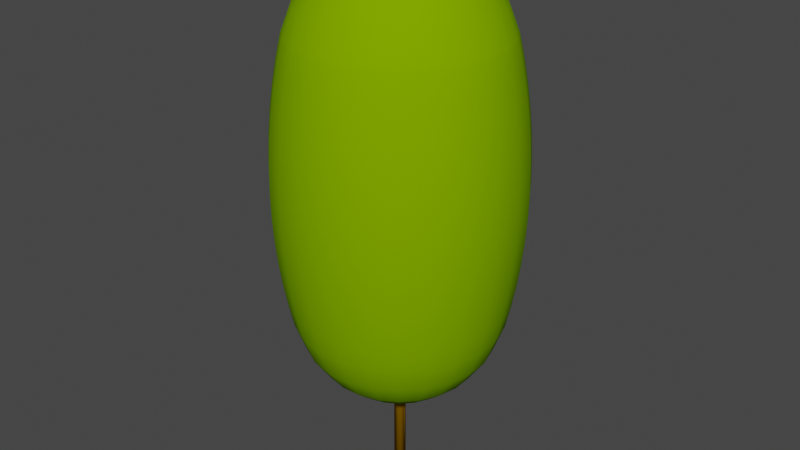 # Source: LPo21m.blend  (saved by Blender 4.0.36; exported with 4.5.12 LTS)
import bpy
from mathutils import Matrix  # noqa: F401  (used for matrix-valued properties, if any)

bpy.ops.wm.read_factory_settings(use_empty=True)
scene = bpy.context.scene
scene.name = 'Scene'

# ---- collections
col_collection = bpy.data.collections.new('Collection'); scene.collection.children.link(col_collection)

# ---- materials (node trees are filled in below, after node groups)
mat_trunk = bpy.data.materials.new('Trunk')
mat_trunk.use_transparent_shadow = False
mat_trunk.diffuse_color = (0.3922, 0.1961, 0.0, 1.0)
mat_trunk.roughness = 1.0
mat_surface_style_4076 = bpy.data.materials.new('surface-style-4076')
mat_surface_style_4076.use_transparent_shadow = False
mat_surface_style_4076.diffuse_color = (0.1961, 0.3922, 0.0, 1.0)
mat_surface_style_4076.roughness = 1.0

# ---- material node trees
mat_trunk.use_nodes = True; mat_trunk.node_tree.nodes.clear()
_N = mat_trunk.node_tree.nodes; _L = mat_trunk.node_tree.links
n0 = _N.new('ShaderNodeBsdfPrincipled'); n0.name = 'Principled BSDF'; n0.location = (0, 300)
n0.inputs[0].default_value = (0.3922, 0.1961, 0.0, 1.0)
n0.inputs[2].default_value = 1.0
n0.inputs[3].default_value = 1.45
n0.inputs[13].default_value = 0.0
n1 = _N.new('ShaderNodeOutputMaterial'); n1.name = 'Material Output'; n1.location = (280, 300)
_L.new(n0.outputs[0], n1.inputs[0])
n1.is_active_output = True
mat_surface_style_4076.use_nodes = True; mat_surface_style_4076.node_tree.nodes.clear()
_N = mat_surface_style_4076.node_tree.nodes; _L = mat_surface_style_4076.node_tree.links
n0 = _N.new('ShaderNodeBsdfPrincipled'); n0.name = 'Principled BSDF'; n0.location = (0, 300)
n0.inputs[0].default_value = (0.1961, 0.3922, 0.0, 1.0)
n0.inputs[2].default_value = 1.0
n0.inputs[3].default_value = 1.45
n0.inputs[13].default_value = 0.0
n1 = _N.new('ShaderNodeOutputMaterial'); n1.name = 'Material Output'; n1.location = (280, 300)
_L.new(n0.outputs[0], n1.inputs[0])
n1.is_active_output = True

# ---- world
world_world = bpy.data.worlds.new('World'); scene.world = world_world
world_world.use_nodes = True; world_world.node_tree.nodes.clear()
_N = world_world.node_tree.nodes; _L = world_world.node_tree.links
n0 = _N.new('ShaderNodeOutputWorld'); n0.name = 'World Output'; n0.location = (300, 300)
n1 = _N.new('ShaderNodeBackground'); n1.name = 'Background'; n1.location = (10, 300)
n1.inputs[0].default_value = (0.05088, 0.05088, 0.05088, 1.0)
_L.new(n1.outputs[0], n0.inputs[0])
n0.is_active_output = True
world_world.color = (0.05088, 0.05088, 0.05088)
world_world.use_sun_shadow = False
world_world.sun_shadow_jitter_overblur = 0.0

# ---- meshes
me_lpo21m = bpy.data.meshes.new('LPo21m')
me_lpo21m.from_pydata([(0.2238, -0.02293, 20.9), (0.2103, -0.08008, 20.9), (0.2232, -1.685e-08, 20.9), (0.2221, 0.03578, 20.9), (0.2053, 0.09206, 20.9), (0.1745, 0.1421, 20.9), (0.1401, 0.1745, 20.9), (0.1318, 0.1824, 20.9), (0.08008, 0.2103, 20.9), (0.02293, 0.2238, 20.9), (-0.03578, 0.2221, 20.9), (-0.09206, 0.2053, 20.9), (-0.1421, 0.1745, 20.9), (-0.1824, 0.1318, 20.9), (-0.2103, 0.08008, 20.9), (-0.2238, 0.02293, 20.9), (-0.2232, 1.685e-08, 20.9), (-0.2221, -0.03578, 20.9), (-0.2053, -0.09206, 20.9), (-0.1745, -0.1421, 20.9), (-0.1318, -0.1824, 20.9), (-0.08008, -0.2103, 20.9), (-0.02293, -0.2238, 20.9), (0.03578, -0.2221, 20.9), (0.09206, -0.2053, 20.9), (0.1421, -0.1745, 20.9), (0.1824, -0.1318, 20.9), (0.1421, -0.1745, 0.0), (0.1824, -0.1318, 0.0), (0.2232, -1.685e-08, 0.0), (0.2221, 0.03578, 0.0), (0.2238, -0.02293, 0.0), (0.2103, -0.08008, 0.0), (0.09206, -0.2053, 0.0), (0.03578, -0.2221, 0.0), (-0.02293, -0.2238, 0.0), (-0.08008, -0.2103, 0.0), (-0.1318, -0.1824, 0.0), (-0.1745, -0.1421, 0.0), (-0.2053, -0.09206, 0.0), (-0.2221, -0.03578, 0.0), (-0.2232, 1.685e-08, 0.0), (-0.2238, 0.02293, 0.0), (-0.2103, 0.08008, 0.0), (-0.1824, 0.1318, 0.0), (-0.1421, 0.1745, 0.0), (-0.09206, 0.2053, 0.0), (-0.03578, 0.2221, 0.0), (0.02293, 0.2238, 0.0), (0.08008, 0.2103, 0.0), (0.1318, 0.1824, 0.0), (0.1401, 0.1745, 0.0), (0.1745, 0.1421, 0.0), (0.2053, 0.09206, 0.0), (-0.2221, -0.03578, 3.5), (0.1318, 0.1824, 3.5), (0.2221, 0.03578, 3.5), (-0.4269, -4.167, 7.722), (-1.491, -3.915, 7.722), (-0.4433, -4.327, 8.617), (-1.548, -4.065, 8.617), (-0.4561, -4.452, 9.519), (-1.593, -4.183, 9.519), (-0.4653, -4.542, 10.43), (-1.625, -4.267, 10.43), (-0.4708, -4.596, 11.34), (-1.644, -4.317, 11.34), (-0.4727, -4.614, 12.25), (-1.651, -4.334, 12.25), (-2.548, -3.526, 8.617), (-2.621, -3.628, 9.519), (-2.674, -3.701, 10.43), (-2.706, -3.745, 11.34), (-3.373, -2.746, 8.617), (-3.471, -2.826, 9.519), (-3.541, -2.883, 10.43), (-4.084, -1.831, 9.519), (-4.166, -1.868, 10.43), (-3.583, -2.917, 11.34), (-4.215, -1.89, 11.34), (-3.597, -2.928, 12.25), (-4.232, -1.897, 12.25), (-2.716, -3.759, 12.25), (-3.969, -1.78, 8.617), (-3.248, -2.645, 7.722), (-3.822, -1.714, 7.722), (-3.096, -2.521, 6.835), (-3.643, -1.633, 6.835), (-2.338, -3.236, 6.835), (-2.453, -3.395, 7.722), (-1.421, -3.731, 6.835), (-1.274, -3.345, 5.75), (-2.096, -2.901, 5.75), (-1.04, -2.731, 4.818), (-1.712, -2.369, 4.818), (-0.7355, -1.931, 4.103), (-1.21, -1.675, 4.103), (-0.3807, -0.9997, 3.653), (-0.6265, -0.8671, 3.653), (5.544e-13, 1.444e-15, 3.5), (-0.8296, -0.6754, 3.653), (-0.9761, -0.4377, 3.653), (-1.603, -1.305, 4.103), (-1.886, -0.8455, 4.103), (-2.266, -1.845, 4.818), (-2.776, -2.26, 5.75), (-2.667, -1.196, 4.818), (-3.266, -1.464, 5.75), (-3.942, -0.6349, 6.835), (-4.135, -0.6661, 7.722), (-3.534, -0.5692, 5.75), (-2.885, -0.4648, 4.818), (-2.04, -0.3287, 4.103), (-1.056, -0.1701, 3.653), (-4.295, -0.6918, 8.617), (0.7347, -4.561, 11.34), (0.7375, -4.579, 12.25), (0.7118, -4.419, 9.519), (0.7261, -4.508, 10.43), (1.868, -4.166, 10.43), (1.89, -4.215, 11.34), (0.6661, -4.135, 7.722), (0.6918, -4.295, 8.617), (0.6349, -3.942, 6.835), (-0.4069, -3.972, 6.835), (0.5692, -3.534, 5.75), (-0.3648, -3.561, 5.75), (1.714, -3.822, 7.722), (1.78, -3.969, 8.617), (2.645, -3.248, 7.722), (2.746, -3.373, 8.617), (2.521, -3.096, 6.835), (1.633, -3.643, 6.835), (2.26, -2.776, 5.75), (1.464, -3.266, 5.75), (1.845, -2.266, 4.818), (1.196, -2.667, 4.818), (1.305, -1.603, 4.103), (0.8455, -1.886, 4.103), (2.826, -3.471, 9.519), (1.831, -4.084, 9.519), (3.526, -2.548, 8.617), (3.628, -2.621, 9.519), (4.065, -1.548, 8.617), (4.183, -1.593, 9.519), (3.915, -1.491, 7.722), (3.395, -2.453, 7.722), (3.731, -1.421, 6.835), (3.236, -2.338, 6.835), (4.327, -0.4433, 8.617), (4.452, -0.4561, 9.519), (4.295, 0.6918, 8.617), (4.419, 0.7118, 9.519), (2.901, -2.096, 5.75), (4.267, -1.625, 10.43), (3.701, -2.674, 10.43), (4.317, -1.644, 11.34), (3.745, -2.706, 11.34), (4.334, -1.651, 12.25), (3.759, -2.716, 12.25), (3.345, -1.274, 5.75), (3.561, -0.3648, 5.75), (3.972, -0.4069, 6.835), (2.731, -1.04, 4.818), (2.369, -1.712, 4.818), (3.534, 0.5692, 5.75), (3.942, 0.6349, 6.835), (2.907, -0.2979, 4.818), (2.885, 0.4648, 4.818), (2.917, -3.583, 11.34), (2.928, -3.597, 12.25), (4.167, -0.4269, 7.722), (4.508, 0.7261, 10.43), (4.542, -0.4653, 10.43), (4.084, 1.831, 9.519), (4.166, 1.868, 10.43), (3.471, 2.826, 9.519), (3.541, 2.883, 10.43), (3.373, 2.746, 8.617), (3.969, 1.78, 8.617), (3.248, 2.645, 7.722), (3.822, 1.714, 7.722), (3.096, 2.521, 6.835), (3.643, 1.633, 6.835), (4.135, 0.6661, 7.722), (3.583, 2.917, 11.34), (4.215, 1.89, 11.34), (2.056, -0.2106, 4.103), (1.931, -0.7355, 4.103), (1.675, -1.21, 4.103), (0.8671, -0.6265, 3.653), (0.6754, -0.8296, 3.653), (4.596, -0.4708, 11.34), (1.064, -0.109, 3.653), (0.9997, -0.3807, 3.653), (2.04, 0.3287, 4.103), (1.056, 0.1701, 3.653), (4.561, 0.7347, 11.34), (4.579, 0.7375, 12.25), (4.614, -0.4727, 12.25), (4.232, 1.897, 12.25), (4.224, 1.894, 12.71), (4.215, 1.89, 13.16), (4.561, 0.7347, 13.16), (4.57, 0.7361, 12.71), (4.166, 1.868, 14.07), (4.508, 0.7261, 14.07), (4.084, 1.831, 14.98), (4.419, 0.7118, 14.98), (3.583, 2.917, 13.16), (3.541, 2.883, 14.07), (2.706, 3.745, 13.16), (2.674, 3.701, 14.07), (2.621, 3.628, 14.98), (3.471, 2.826, 14.98), (2.548, 3.526, 15.88), (3.373, 2.746, 15.88), (2.453, 3.395, 16.78), (3.248, 2.645, 16.78), (2.338, 3.236, 17.66), (3.096, 2.521, 17.66), (3.822, 1.714, 16.78), (3.643, 1.633, 17.66), (4.135, 0.6661, 16.78), (3.942, 0.6349, 17.66), (3.071, 2.5, 17.75), (2.776, 2.26, 18.75), (3.266, 1.464, 18.75), (3.613, 1.62, 17.75), (3.969, 1.78, 15.88), (4.542, -0.4653, 14.07), (4.452, -0.4561, 14.98), (2.266, 1.845, 19.68), (2.667, 1.196, 19.68), (3.534, 0.5692, 18.75), (2.885, 0.4648, 19.68), (2.096, 2.901, 18.75), (1.712, 2.369, 19.68), (1.21, 1.675, 20.4), (1.603, 1.305, 20.4), (0.6265, 0.8671, 20.85), (0.8296, 0.6754, 20.85), (1.886, 0.8455, 20.4), (0.9761, 0.4377, 20.85), (2.04, 0.3287, 20.4), (1.056, 0.1701, 20.85), (5.544e-13, 1.444e-15, 21.0), (1.064, -0.109, 20.85), (0.9997, -0.3807, 20.85), (1.931, -0.7355, 20.4), (2.056, -0.2106, 20.4), (0.8671, -0.6265, 20.85), (0.6754, -0.8296, 20.85), (1.305, -1.603, 20.4), (1.675, -1.21, 20.4), (0.8455, -1.886, 20.4), (0.4377, -0.9761, 20.85), (2.369, -1.712, 19.68), (1.845, -2.266, 19.68), (2.731, -1.04, 19.68), (2.901, -2.096, 18.75), (2.26, -2.776, 18.75), (3.345, -1.274, 18.75), (0.3287, -2.04, 20.4), (0.1701, -1.056, 20.85), (1.196, -2.667, 19.68), (0.4648, -2.885, 19.68), (1.464, -3.266, 18.75), (0.5692, -3.534, 18.75), (0.4377, -0.9761, 3.653), (0.1701, -1.056, 3.653), (0.3287, -2.04, 4.103), (-0.109, -1.064, 3.653), (-0.2106, -2.056, 4.103), (0.4648, -2.885, 4.818), (-0.2979, -2.907, 4.818), (3.561, -0.3648, 18.75), (2.907, -0.2979, 19.68), (0.9761, 0.4377, 3.653), (0.8296, 0.6754, 3.653), (0.6265, 0.8671, 3.653), (0.3807, 0.9997, 3.653), (0.7355, 1.931, 4.103), (1.21, 1.675, 4.103), (1.04, 2.731, 4.818), (1.712, 2.369, 4.818), (1.274, 3.345, 5.75), (2.096, 2.901, 5.75), (1.603, 1.305, 4.103), (1.886, 0.8455, 4.103), (2.266, 1.845, 4.818), (2.667, 1.196, 4.818), (2.776, 2.26, 5.75), (3.266, 1.464, 5.75), (4.295, 0.6918, 15.88), (4.327, -0.4433, 15.88), (4.183, -1.593, 14.98), (4.065, -1.548, 15.88), (3.628, -2.621, 14.98), (3.526, -2.548, 15.88), (3.915, -1.491, 16.78), (3.395, -2.453, 16.78), (3.731, -1.421, 17.66), (3.236, -2.338, 17.66), (4.267, -1.625, 14.07), (3.701, -2.674, 14.07), (2.826, -3.471, 14.98), (2.746, -3.373, 15.88), (4.167, -0.4269, 16.78), (3.972, -0.4069, 17.66), (2.645, -3.248, 16.78), (2.521, -3.096, 17.66), (1.78, -3.969, 15.88), (1.714, -3.822, 16.78), (0.6918, -4.295, 15.88), (0.6661, -4.135, 16.78), (1.831, -4.084, 14.98), (0.7118, -4.419, 14.98), (1.633, -3.643, 17.66), (0.6349, -3.942, 17.66), (1.868, -4.166, 14.07), (0.7261, -4.508, 14.07), (1.89, -4.215, 13.16), (0.7347, -4.561, 13.16), (2.883, -3.541, 14.07), (3.745, -2.706, 13.16), (2.917, -3.583, 13.16), (4.596, -0.4708, 13.16), (4.317, -1.644, 13.16), (2.883, -3.541, 10.43), (-0.4269, -4.167, 16.78), (-0.4069, -3.972, 17.66), (-1.491, -3.915, 16.78), (-1.421, -3.731, 17.66), (-2.453, -3.395, 16.78), (-2.338, -3.236, 17.66), (-3.248, -2.645, 16.78), (-3.096, -2.521, 17.66), (-2.548, -3.526, 15.88), (-3.373, -2.746, 15.88), (-2.621, -3.628, 14.98), (-3.471, -2.826, 14.98), (-1.593, -4.183, 14.98), (-1.548, -4.065, 15.88), (-1.625, -4.267, 14.07), (-2.674, -3.701, 14.07), (-1.644, -4.317, 13.16), (-2.706, -3.745, 13.16), (-3.969, -1.78, 15.88), (-3.822, -1.714, 16.78), (-3.643, -1.633, 17.66), (-3.583, -2.917, 13.16), (-3.541, -2.883, 14.07), (-4.215, -1.89, 13.16), (-4.166, -1.868, 14.07), (-4.084, -1.831, 14.98), (-0.4433, -4.327, 15.88), (-0.4561, -4.452, 14.98), (-0.4708, -4.596, 13.16), (-0.4653, -4.542, 14.07), (-0.109, -1.064, 20.85), (-0.2106, -2.056, 20.4), (-0.2979, -2.907, 19.68), (-1.04, -2.731, 19.68), (-0.7355, -1.931, 20.4), (-1.274, -3.345, 18.75), (-0.3648, -3.561, 18.75), (-2.096, -2.901, 18.75), (-1.712, -2.369, 19.68), (-2.776, -2.26, 18.75), (-2.266, -1.845, 19.68), (-1.21, -1.675, 20.4), (-1.603, -1.305, 20.4), (-3.266, -1.464, 18.75), (-2.667, -1.196, 19.68), (-1.886, -0.8455, 20.4), (-0.8296, -0.6754, 20.85), (-0.9761, -0.4377, 20.85), (-0.6265, -0.8671, 20.85), (-0.3807, -0.9997, 20.85), (-1.056, -0.1701, 20.85), (-2.04, -0.3287, 20.4), (-2.885, -0.4648, 19.68), (-3.534, -0.5692, 18.75), (1.897, -4.232, 12.25), (-1.064, 0.109, 20.85), (-1.064, 0.109, 3.653), (-2.056, 0.2106, 4.103), (-2.907, 0.2979, 4.818), (-3.561, 0.3648, 5.75), (-3.972, 0.4069, 6.835), (-3.345, 1.274, 5.75), (-3.731, 1.421, 6.835), (-2.901, 2.096, 5.75), (-3.236, 2.338, 6.835), (-2.369, 1.712, 4.818), (-2.731, 1.04, 4.818), (-1.675, 1.21, 4.103), (-1.931, 0.7355, 4.103), (-1.305, 1.603, 4.103), (-1.845, 2.266, 4.818), (-0.8671, 0.6265, 3.653), (-0.6754, 0.8296, 3.653), (-0.9997, 0.3807, 3.653), (-3.915, 1.491, 7.722), (-3.395, 2.453, 7.722), (-4.065, 1.548, 8.617), (-3.526, 2.548, 8.617), (-4.183, 1.593, 9.519), (-3.628, 2.621, 9.519), (-4.267, 1.625, 10.43), (-3.701, 2.674, 10.43), (-4.317, 1.644, 11.34), (-3.745, 2.706, 11.34), (-4.334, 1.651, 12.25), (-3.759, 2.716, 12.25), (-4.326, 1.647, 12.71), (-4.317, 1.644, 13.16), (-3.745, 2.706, 13.16), (-3.752, 2.711, 12.71), (-4.167, 0.4269, 7.722), (-4.327, 0.4433, 8.617), (-4.419, -0.7118, 9.519), (-4.452, 0.4561, 9.519), (-4.508, -0.7261, 10.43), (-4.542, 0.4653, 10.43), (-4.561, -0.7347, 11.34), (-4.596, 0.4708, 11.34), (-4.579, -0.7375, 12.25), (-4.614, 0.4727, 12.25), (-4.267, 1.625, 14.07), (-3.701, 2.674, 14.07), (-2.917, 3.583, 13.16), (-2.883, 3.541, 14.07), (-3.628, 2.621, 14.98), (-2.826, 3.471, 14.98), (-3.526, 2.548, 15.88), (-2.746, 3.373, 15.88), (-3.395, 2.453, 16.78), (-2.645, 3.248, 16.78), (-3.236, 2.338, 17.66), (-2.521, 3.096, 17.66), (-4.596, 0.4708, 13.16), (-4.542, 0.4653, 14.07), (-4.452, 0.4561, 14.98), (-4.183, 1.593, 14.98), (-4.327, 0.4433, 15.88), (-4.065, 1.548, 15.88), (-4.167, 0.4269, 16.78), (-3.915, 1.491, 16.78), (-3.972, 0.4069, 17.66), (-3.731, 1.421, 17.66), (-0.9997, 0.3807, 20.85), (-0.8671, 0.6265, 20.85), (-0.6754, 0.8296, 20.85), (-2.056, 0.2106, 20.4), (-1.931, 0.7355, 20.4), (-2.731, 1.04, 19.68), (-2.907, 0.2979, 19.68), (-3.345, 1.274, 18.75), (-3.561, 0.3648, 18.75), (-2.901, 2.096, 18.75), (-2.369, 1.712, 19.68), (-2.26, 2.776, 18.75), (-1.845, 2.266, 19.68), (-1.675, 1.21, 20.4), (-1.305, 1.603, 20.4), (-4.295, -0.6918, 15.88), (-4.135, -0.6661, 16.78), (-4.419, -0.7118, 14.98), (-3.942, -0.6349, 17.66), (-4.508, -0.7261, 14.07), (-4.561, -0.7347, 13.16), (-2.521, 3.096, 6.835), (-2.645, 3.248, 7.722), (-2.746, 3.373, 8.617), (-2.26, 2.776, 5.75), (-3.59, -2.922, 12.71), (-4.224, -1.894, 12.71), (-4.57, -0.7361, 12.71), (-2.826, 3.471, 9.519), (-3.613, -1.62, 17.75), (-3.91, -0.6297, 17.75), (3.701, -1.409, 17.75), (3.21, -2.319, 17.75), (-2.883, 3.541, 10.43), (3.91, 0.6297, 17.75), (3.939, -0.4036, 17.75), (4.605, -0.4717, 12.71), (0.7361, -4.57, 12.71), (-0.4717, -4.605, 12.71), (-0.4036, -3.939, 17.75), (-1.409, -3.701, 17.75), (-1.647, -4.326, 12.71), (-2.917, 3.583, 11.34), (1.894, -4.224, 12.71), (4.326, -1.647, 12.71), (3.752, -2.711, 12.71), (2.453, 3.395, 7.722), (2.548, 3.526, 8.617), (1.491, 3.915, 7.722), (1.548, 4.065, 8.617), (1.421, 3.731, 6.835), (2.338, 3.236, 6.835), (1.593, 4.183, 9.519), (2.621, 3.628, 9.519), (1.625, 4.267, 10.43), (2.674, 3.701, 10.43), (0.4561, 4.452, 9.519), (0.4653, 4.542, 10.43), (1.644, 4.317, 11.34), (2.706, 3.745, 11.34), (1.651, 4.334, 12.25), (2.716, 3.759, 12.25), (3.597, 2.928, 12.25), (-2.928, 3.597, 12.25), (-1.89, 4.215, 11.34), (-1.897, 4.232, 12.25), (-0.4377, 0.9761, 3.653), (-0.8455, 1.886, 4.103), (-1.868, 4.166, 14.07), (-1.831, 4.084, 14.98), (-1.89, 4.215, 13.16), (-1.78, 3.969, 15.88), (-2.711, -3.752, 12.71), (-1.714, 3.822, 16.78), (-2.319, -3.21, 17.75), (-3.071, -2.5, 17.75), (-1.633, 3.643, 17.66), (-1.464, 3.266, 18.75), (-1.196, 2.667, 19.68), (-0.8455, 1.886, 20.4), (-0.4377, 0.9761, 20.85), (0.6297, -3.91, 17.75), (-0.1701, 1.056, 20.85), (0.109, 1.064, 3.653), (-1.196, 2.667, 4.818), (-3.939, 0.4036, 17.75), (-1.464, 3.266, 5.75), (-4.605, 0.4717, 12.71), (-1.633, 3.643, 6.835), (-1.714, 3.822, 7.722), (-1.78, 3.969, 8.617), (-1.831, 4.084, 9.519), (-0.7261, 4.508, 14.07), (-0.7118, 4.419, 14.98), (-1.868, 4.166, 10.43), (-0.6918, 4.295, 15.88), (-0.6661, 4.135, 16.78), (-0.7347, 4.561, 13.16), (-0.6349, 3.942, 17.66), (-0.3287, 2.04, 20.4), (-0.4648, 2.885, 19.68), (-0.1701, 1.056, 3.653), (-0.3287, 2.04, 4.103), (-0.4648, 2.885, 4.818), (2.5, -3.071, 17.75), (-0.5692, 3.534, 5.75), (2.922, -3.59, 12.71), (1.62, -3.613, 17.75), (2.711, 3.752, 12.71), (3.59, 2.922, 12.71), (-2.5, 3.071, 17.75), (-1.62, 3.613, 17.75), (-0.7375, 4.579, 12.25), (-1.894, 4.224, 12.71), (-0.7361, 4.57, 12.71), (-0.6349, 3.942, 6.835), (-0.6661, 4.135, 7.722), (-0.7261, 4.508, 10.43), (-0.7347, 4.561, 11.34), (0.4708, 4.596, 13.16), (0.4653, 4.542, 14.07), (1.644, 4.317, 13.16), (1.625, 4.267, 14.07), (-3.21, 2.319, 17.75), (0.4561, 4.452, 14.98), (-2.922, 3.59, 12.71), (0.4433, 4.327, 15.88), (-0.5692, 3.534, 18.75), (-0.6297, 3.91, 17.75), (0.4069, 3.972, 17.66), (0.3648, 3.561, 18.75), (0.4036, 3.939, 17.75), (1.421, 3.731, 17.66), (1.274, 3.345, 18.75), (1.409, 3.701, 17.75), (2.319, 3.21, 17.75), (0.4269, 4.167, 16.78), (1.548, 4.065, 15.88), (1.491, 3.915, 16.78), (0.4717, 4.605, 12.71), (0.4727, 4.614, 12.25), (1.647, 4.326, 12.71), (0.2979, 2.907, 19.68), (0.2106, 2.056, 20.4), (0.109, 1.064, 20.85), (1.04, 2.731, 19.68), (-0.6918, 4.295, 8.617), (-0.7118, 4.419, 9.519), (0.4433, 4.327, 8.617), (0.2106, 2.056, 4.103), (0.2979, 2.907, 4.818), (0.3648, 3.561, 5.75), (0.4708, 4.596, 11.34), (1.593, 4.183, 14.98), (0.3807, 0.9997, 20.85), (0.7355, 1.931, 20.4), (0.4069, 3.972, 6.835), (0.4269, 4.167, 7.722), (-3.701, 1.409, 17.75)], [], [(2, 1, 0), (2, 23, 24), (2, 24, 25), (2, 25, 26), (2, 26, 1), (22, 23, 2), (4, 2, 3), (6, 4, 5), (6, 2, 4), (8, 6, 7), (9, 6, 8), (16, 17, 18), (16, 18, 19), (16, 19, 20), (16, 20, 21), (16, 21, 22), (16, 22, 2), (16, 2, 6), (10, 6, 9), (14, 15, 16), (11, 16, 6), (11, 6, 10), (13, 14, 16), (12, 16, 11), (12, 13, 16), (27, 26, 25), (27, 28, 26), (53, 51, 52), (49, 50, 51), (48, 49, 51), (29, 53, 30), (29, 51, 53), (47, 48, 51), (32, 29, 31), (46, 47, 51), (28, 29, 32), (27, 29, 28), (33, 29, 27), (34, 29, 33), (41, 42, 43), (41, 43, 44), (41, 44, 45), (41, 45, 46), (41, 46, 51), (41, 51, 29), (35, 41, 29), (35, 29, 34), (36, 41, 35), (39, 40, 41), (37, 41, 36), (38, 39, 41), (38, 41, 37), (25, 24, 33), (25, 33, 27), (24, 23, 34), (24, 34, 33), (23, 22, 35), (23, 35, 34), (22, 21, 36), (22, 36, 35), (21, 20, 37), (21, 37, 36), (20, 19, 38), (20, 38, 37), (39, 19, 18), (39, 38, 19), (54, 18, 17), (40, 39, 54), (39, 18, 54), (54, 16, 15), (54, 17, 16), (41, 40, 54), (42, 41, 54), (15, 42, 54), (43, 15, 14), (43, 42, 15), (44, 14, 13), (44, 43, 14), (45, 13, 12), (45, 44, 13), (12, 11, 46), (12, 46, 45), (11, 10, 47), (11, 47, 46), (10, 9, 48), (10, 48, 47), (9, 8, 49), (9, 49, 48), (55, 50, 49), (8, 7, 55), (49, 8, 55), (55, 52, 51), (55, 51, 50), (6, 5, 55), (7, 6, 55), (5, 52, 55), (53, 5, 4), (53, 52, 5), (56, 4, 3), (30, 53, 56), (53, 4, 56), (56, 2, 0), (56, 3, 2), (29, 30, 56), (31, 29, 56), (0, 31, 56), (32, 0, 1), (32, 31, 0), (28, 1, 26), (28, 32, 1), (59, 58, 57), (59, 60, 58), (61, 60, 59), (61, 62, 60), (63, 62, 61), (63, 64, 62), (63, 66, 64), (65, 66, 63), (65, 68, 66), (67, 68, 65), (60, 70, 69), (62, 70, 60), (66, 71, 64), (66, 72, 71), (69, 74, 73), (70, 74, 69), (71, 74, 70), (71, 75, 74), (76, 74, 75), (76, 75, 77), (77, 75, 78), (77, 78, 79), (81, 78, 80), (79, 78, 81), (72, 80, 78), (82, 80, 72), (76, 73, 74), (83, 73, 76), (85, 84, 73), (85, 73, 83), (87, 86, 84), (87, 84, 85), (89, 86, 88), (89, 84, 86), (58, 88, 90), (58, 89, 88), (88, 92, 91), (90, 88, 91), (94, 91, 92), (93, 91, 94), (93, 96, 95), (94, 96, 93), (95, 98, 97), (96, 98, 95), (97, 98, 99), (99, 98, 100), (101, 99, 100), (100, 102, 103), (100, 103, 101), (94, 92, 105), (94, 105, 104), (86, 105, 92), (88, 86, 92), (102, 104, 106), (102, 106, 103), (106, 104, 105), (107, 106, 105), (108, 87, 85), (108, 85, 109), (110, 107, 87), (108, 110, 87), (111, 106, 107), (110, 111, 107), (112, 106, 111), (103, 106, 112), (113, 103, 112), (101, 103, 113), (107, 105, 86), (107, 86, 87), (89, 73, 84), (69, 73, 89), (109, 85, 83), (109, 83, 114), (102, 100, 98), (102, 98, 96), (115, 67, 65), (116, 67, 115), (117, 118, 63), (117, 63, 61), (115, 65, 63), (118, 115, 63), (104, 102, 96), (104, 96, 94), (113, 99, 101), (66, 82, 72), (68, 82, 66), (120, 118, 119), (120, 115, 118), (122, 59, 57), (121, 122, 57), (123, 121, 57), (123, 57, 124), (125, 123, 124), (125, 124, 126), (117, 61, 59), (122, 117, 59), (128, 121, 127), (128, 122, 121), (130, 127, 129), (130, 128, 127), (131, 127, 132), (129, 127, 131), (132, 134, 133), (131, 132, 133), (135, 133, 134), (135, 134, 136), (136, 138, 137), (136, 137, 135), (130, 140, 128), (139, 140, 130), (130, 141, 142), (130, 142, 139), (141, 143, 144), (141, 144, 142), (146, 145, 143), (146, 143, 141), (148, 147, 145), (148, 145, 146), (144, 149, 150), (143, 149, 144), (151, 152, 150), (151, 150, 149), (133, 153, 148), (133, 148, 131), (129, 148, 146), (131, 148, 129), (142, 144, 154), (142, 154, 155), (157, 154, 156), (155, 154, 157), (159, 156, 158), (157, 156, 159), (153, 160, 147), (153, 147, 148), (161, 162, 147), (161, 147, 160), (163, 160, 153), (163, 153, 164), (165, 166, 162), (165, 162, 161), (168, 165, 161), (168, 161, 167), (170, 157, 159), (169, 157, 170), (145, 162, 171), (147, 162, 145), (152, 172, 173), (152, 173, 150), (152, 174, 175), (152, 175, 172), (174, 176, 177), (174, 177, 175), (174, 178, 176), (179, 178, 174), (179, 180, 178), (181, 180, 179), (181, 182, 180), (183, 182, 181), (166, 183, 181), (166, 181, 184), (186, 177, 185), (175, 177, 186), (184, 151, 149), (184, 149, 171), (166, 184, 171), (166, 171, 162), (167, 161, 160), (167, 160, 163), (163, 188, 187), (163, 187, 167), (135, 137, 189), (135, 189, 164), (137, 191, 190), (137, 190, 189), (99, 190, 191), (135, 153, 133), (164, 153, 135), (154, 173, 192), (154, 192, 156), (188, 194, 193), (188, 193, 187), (167, 187, 195), (167, 195, 168), (193, 194, 99), (194, 190, 99), (187, 193, 196), (187, 196, 195), (172, 197, 192), (172, 192, 173), (192, 197, 198), (192, 198, 199), (198, 186, 200), (197, 186, 198), (204, 200, 201), (204, 201, 202), (204, 202, 203), (198, 200, 204), (206, 202, 205), (203, 202, 206), (208, 205, 207), (206, 205, 208), (202, 209, 210), (202, 210, 205), (212, 209, 211), (212, 210, 209), (212, 214, 210), (213, 214, 212), (215, 214, 213), (215, 216, 214), (215, 218, 216), (217, 218, 215), (217, 220, 218), (219, 220, 217), (221, 218, 220), (221, 220, 222), (224, 221, 222), (223, 221, 224), (228, 220, 225), (228, 225, 226), (228, 226, 227), (222, 220, 228), (207, 214, 216), (207, 216, 229), (208, 231, 230), (206, 208, 230), (227, 232, 233), (226, 232, 227), (227, 233, 235), (227, 235, 234), (232, 226, 236), (232, 236, 237), (237, 238, 239), (237, 239, 232), (238, 240, 241), (238, 241, 239), (143, 171, 149), (145, 171, 143), (129, 146, 141), (129, 141, 130), (241, 242, 239), (243, 242, 241), (245, 244, 242), (245, 242, 243), (246, 245, 243), (241, 246, 243), (246, 247, 245), (246, 248, 247), (247, 249, 250), (248, 249, 247), (248, 246, 251), (251, 246, 252), (253, 254, 251), (253, 251, 252), (256, 255, 253), (256, 253, 252), (258, 257, 254), (253, 258, 254), (254, 257, 259), (254, 259, 249), (260, 257, 258), (260, 258, 261), (259, 257, 260), (262, 259, 260), (251, 254, 249), (251, 249, 248), (264, 263, 255), (264, 255, 256), (246, 264, 256), (263, 266, 265), (263, 265, 255), (267, 265, 266), (267, 266, 268), (239, 233, 232), (242, 233, 239), (207, 210, 214), (205, 210, 207), (191, 269, 99), (269, 270, 99), (138, 270, 269), (271, 270, 138), (273, 272, 270), (273, 270, 271), (275, 273, 271), (275, 271, 274), (158, 192, 199), (156, 192, 158), (245, 250, 244), (247, 250, 245), (276, 235, 277), (234, 235, 276), (154, 150, 173), (144, 150, 154), (196, 193, 99), (278, 196, 99), (279, 278, 99), (279, 99, 280), (280, 99, 281), (280, 282, 283), (281, 282, 280), (282, 284, 285), (282, 285, 283), (286, 285, 284), (287, 285, 286), (289, 278, 279), (289, 279, 288), (291, 289, 288), (291, 288, 290), (290, 292, 293), (290, 293, 291), (250, 259, 277), (249, 259, 250), (262, 277, 259), (276, 277, 262), (188, 190, 194), (189, 190, 188), (163, 189, 188), (164, 189, 163), (267, 258, 265), (261, 258, 267), (134, 125, 274), (136, 134, 274), (294, 295, 231), (208, 294, 231), (296, 231, 295), (296, 295, 297), (299, 296, 297), (298, 296, 299), (299, 297, 300), (299, 300, 301), (303, 300, 302), (301, 300, 303), (298, 304, 296), (305, 304, 298), (307, 298, 299), (306, 298, 307), (297, 295, 308), (297, 308, 300), (300, 308, 309), (300, 309, 302), (310, 301, 303), (310, 303, 311), (310, 299, 301), (307, 299, 310), (307, 313, 312), (310, 313, 307), (312, 315, 314), (313, 315, 312), (312, 317, 316), (312, 314, 317), (313, 319, 315), (318, 319, 313), (316, 321, 320), (316, 317, 321), (322, 321, 323), (320, 321, 322), (223, 308, 295), (294, 223, 295), (224, 309, 308), (223, 224, 308), (306, 305, 298), (324, 305, 306), (326, 325, 305), (326, 305, 324), (206, 230, 327), (203, 206, 327), (304, 327, 230), (328, 327, 304), (325, 328, 304), (325, 304, 305), (139, 142, 155), (139, 155, 329), (304, 230, 231), (304, 231, 296), (306, 320, 324), (306, 316, 320), (244, 277, 235), (250, 277, 244), (319, 331, 330), (315, 319, 330), (331, 332, 330), (331, 333, 332), (332, 335, 334), (333, 335, 332), (334, 337, 336), (335, 337, 334), (334, 339, 338), (334, 336, 339), (338, 341, 340), (338, 339, 341), (343, 340, 342), (343, 338, 340), (344, 340, 345), (342, 340, 344), (346, 345, 347), (344, 345, 346), (349, 339, 336), (348, 339, 349), (350, 336, 337), (349, 336, 350), (347, 352, 351), (345, 352, 347), (354, 351, 352), (353, 351, 354), (355, 352, 341), (354, 352, 355), (314, 315, 330), (314, 330, 356), (317, 314, 356), (317, 356, 357), (136, 271, 138), (274, 271, 136), (323, 321, 359), (323, 359, 358), (311, 313, 310), (311, 318, 313), (139, 119, 140), (329, 119, 139), (169, 155, 157), (329, 155, 169), (274, 125, 126), (274, 126, 275), (270, 272, 99), (246, 256, 252), (246, 360, 264), (264, 361, 263), (360, 361, 264), (263, 362, 266), (361, 362, 263), (364, 363, 362), (364, 362, 361), (366, 362, 363), (366, 363, 365), (365, 363, 368), (365, 368, 367), (368, 370, 369), (367, 368, 369), (370, 368, 371), (372, 370, 371), (374, 373, 369), (374, 369, 370), (374, 372, 375), (370, 372, 374), (375, 376, 377), (372, 376, 375), (376, 246, 377), (378, 246, 376), (379, 246, 378), (378, 371, 364), (378, 364, 379), (377, 246, 380), (375, 377, 380), (375, 380, 381), (374, 375, 381), (374, 381, 382), (382, 383, 373), (382, 373, 374), (272, 97, 99), (366, 266, 362), (268, 266, 366), (95, 97, 272), (95, 272, 273), (357, 343, 342), (356, 343, 357), (275, 95, 273), (93, 95, 275), (359, 342, 344), (357, 342, 359), (359, 346, 358), (359, 344, 346), (93, 126, 91), (275, 126, 93), (356, 332, 343), (330, 332, 356), (253, 265, 258), (255, 265, 253), (169, 119, 329), (169, 120, 119), (332, 338, 343), (332, 334, 338), (317, 357, 359), (321, 317, 359), (169, 384, 120), (170, 384, 169), (371, 368, 363), (371, 363, 364), (120, 116, 115), (384, 116, 120), (140, 118, 117), (119, 118, 140), (58, 69, 89), (60, 69, 58), (128, 117, 122), (140, 117, 128), (64, 70, 62), (64, 71, 70), (127, 123, 132), (127, 121, 123), (345, 341, 352), (340, 341, 345), (134, 132, 123), (134, 123, 125), (72, 75, 71), (72, 78, 75), (307, 316, 306), (307, 312, 316), (360, 246, 379), (269, 191, 137), (138, 269, 137), (360, 364, 361), (379, 364, 360), (355, 341, 339), (355, 339, 348), (326, 320, 322), (324, 320, 326), (372, 371, 378), (372, 378, 376), (91, 124, 90), (126, 124, 91), (124, 58, 90), (57, 58, 124), (380, 246, 385), (386, 99, 113), (113, 112, 387), (113, 387, 386), (112, 111, 388), (112, 388, 387), (389, 388, 111), (389, 111, 110), (390, 389, 110), (390, 110, 108), (390, 391, 389), (392, 391, 390), (391, 392, 394), (393, 391, 394), (393, 395, 396), (393, 396, 391), (398, 396, 395), (398, 395, 397), (399, 395, 400), (397, 395, 399), (401, 397, 399), (401, 399, 402), (402, 99, 401), (403, 398, 397), (403, 397, 401), (405, 392, 404), (394, 392, 405), (407, 404, 406), (405, 404, 407), (407, 406, 408), (407, 408, 409), (411, 408, 410), (409, 408, 411), (411, 410, 412), (411, 412, 413), (415, 412, 414), (413, 412, 415), (419, 416, 417), (419, 417, 418), (415, 414, 416), (415, 416, 419), (401, 99, 403), (421, 420, 109), (421, 109, 114), (420, 390, 108), (420, 108, 109), (423, 421, 114), (423, 114, 422), (425, 423, 422), (425, 422, 424), (427, 425, 424), (427, 424, 426), (429, 426, 428), (427, 426, 429), (404, 420, 421), (404, 421, 406), (406, 421, 423), (406, 423, 408), (408, 423, 425), (408, 425, 410), (410, 425, 427), (410, 427, 412), (414, 427, 429), (412, 427, 414), (431, 417, 430), (418, 417, 431), (433, 418, 431), (432, 418, 433), (433, 431, 434), (433, 434, 435), (437, 434, 436), (435, 434, 437), (439, 436, 438), (437, 436, 439), (439, 438, 440), (439, 440, 441), (430, 442, 443), (417, 442, 430), (445, 443, 444), (430, 443, 445), (447, 444, 446), (445, 444, 447), (449, 446, 448), (447, 446, 449), (451, 448, 450), (449, 448, 451), (431, 430, 445), (431, 445, 434), (452, 385, 246), (453, 452, 246), (453, 246, 454), (455, 385, 452), (455, 452, 456), (458, 455, 456), (458, 456, 457), (457, 459, 460), (457, 460, 458), (461, 459, 457), (462, 461, 457), (463, 461, 462), (464, 463, 462), (462, 465, 466), (462, 466, 464), (403, 387, 398), (386, 387, 403), (436, 445, 447), (434, 445, 436), (403, 99, 386), (436, 447, 449), (436, 449, 438), (438, 449, 451), (438, 451, 440), (398, 388, 396), (387, 388, 398), (392, 390, 420), (392, 420, 404), (389, 396, 388), (391, 396, 389), (452, 453, 465), (456, 452, 465), (456, 465, 462), (457, 456, 462), (446, 467, 468), (448, 446, 468), (444, 469, 467), (446, 444, 467), (448, 468, 470), (450, 448, 470), (382, 460, 383), (458, 460, 382), (458, 381, 455), (382, 381, 458), (455, 380, 385), (381, 380, 455), (443, 471, 469), (444, 443, 469), (469, 354, 355), (471, 354, 469), (471, 353, 354), (472, 353, 471), (442, 472, 471), (443, 442, 471), (470, 349, 350), (468, 349, 470), (467, 355, 348), (469, 355, 467), (468, 348, 349), (467, 348, 468), (426, 79, 81), (426, 81, 428), (422, 76, 77), (422, 77, 424), (114, 83, 76), (114, 76, 422), (424, 77, 79), (424, 79, 426), (474, 394, 405), (473, 394, 474), (474, 405, 407), (474, 407, 475), (476, 393, 394), (476, 394, 473), (478, 80, 477), (478, 477, 351), (478, 351, 353), (81, 80, 478), (479, 81, 478), (479, 478, 353), (479, 353, 472), (428, 81, 479), (475, 407, 409), (475, 409, 480), (470, 350, 481), (482, 470, 481), (383, 481, 373), (383, 482, 481), (483, 262, 260), (484, 302, 483), (484, 483, 260), (303, 302, 484), (480, 409, 411), (480, 411, 485), (487, 234, 276), (486, 487, 309), (486, 234, 487), (224, 486, 309), (487, 276, 262), (487, 262, 483), (487, 483, 302), (309, 487, 302), (327, 204, 203), (488, 204, 327), (199, 198, 204), (199, 204, 488), (489, 490, 67), (489, 67, 116), (323, 358, 490), (323, 490, 489), (491, 366, 365), (491, 365, 492), (331, 492, 333), (331, 491, 492), (67, 493, 68), (490, 493, 67), (358, 346, 493), (358, 493, 490), (485, 411, 413), (485, 413, 494), (384, 489, 116), (495, 489, 384), (322, 323, 489), (322, 489, 495), (325, 496, 328), (497, 496, 325), (159, 158, 496), (159, 496, 497), (499, 180, 498), (499, 178, 180), (501, 498, 500), (501, 499, 498), (500, 503, 502), (500, 498, 503), (501, 505, 499), (504, 505, 501), (506, 505, 504), (506, 507, 505), (509, 504, 508), (509, 506, 504), (506, 511, 507), (510, 511, 506), (512, 511, 510), (512, 513, 511), (513, 185, 511), (513, 514, 185), (515, 413, 415), (494, 413, 515), (515, 516, 494), (515, 517, 516), (291, 195, 289), (168, 195, 291), (402, 399, 519), (402, 519, 518), (435, 520, 433), (435, 521, 520), (289, 196, 278), (195, 196, 289), (432, 520, 522), (433, 520, 432), (183, 166, 165), (293, 183, 165), (293, 165, 168), (291, 293, 168), (437, 521, 435), (437, 523, 521), (507, 185, 177), (511, 185, 507), (68, 524, 82), (493, 524, 68), (346, 347, 524), (346, 524, 493), (524, 80, 82), (524, 477, 80), (347, 351, 477), (347, 477, 524), (437, 525, 523), (439, 525, 437), (526, 527, 337), (526, 337, 335), (367, 369, 527), (367, 527, 526), (441, 525, 439), (441, 528, 525), (527, 369, 373), (481, 337, 527), (481, 527, 373), (350, 337, 481), (492, 526, 335), (492, 335, 333), (367, 526, 492), (365, 367, 492), (464, 529, 463), (530, 529, 464), (530, 466, 531), (464, 466, 530), (531, 454, 532), (466, 454, 531), (491, 268, 366), (533, 491, 331), (533, 268, 491), (319, 533, 331), (454, 246, 532), (532, 246, 534), (518, 99, 402), (476, 400, 395), (476, 395, 393), (281, 99, 535), (399, 400, 536), (399, 536, 519), (450, 470, 482), (537, 450, 482), (383, 537, 482), (460, 537, 383), (538, 536, 400), (538, 400, 476), (453, 454, 466), (465, 453, 466), (539, 479, 472), (539, 472, 442), (429, 428, 479), (429, 479, 539), (540, 538, 476), (473, 540, 476), (473, 541, 540), (474, 541, 473), (294, 207, 229), (208, 207, 294), (507, 176, 505), (507, 177, 176), (475, 543, 542), (480, 543, 475), (521, 544, 520), (521, 545, 544), (480, 546, 543), (485, 546, 480), (523, 548, 547), (525, 548, 523), (520, 549, 522), (520, 544, 549), (499, 176, 178), (505, 176, 499), (528, 548, 525), (528, 550, 548), (531, 532, 534), (531, 534, 551), (552, 531, 551), (530, 531, 552), (553, 99, 518), (519, 536, 555), (519, 555, 554), (556, 303, 484), (556, 484, 260), (556, 260, 261), (311, 303, 556), (555, 536, 538), (557, 555, 538), (496, 488, 327), (496, 327, 328), (158, 199, 488), (158, 488, 496), (558, 159, 497), (558, 497, 325), (558, 325, 326), (170, 159, 558), (311, 559, 318), (556, 559, 311), (261, 267, 559), (261, 559, 556), (513, 561, 514), (560, 209, 561), (560, 561, 513), (211, 209, 560), (562, 528, 441), (562, 563, 528), (463, 529, 563), (463, 563, 562), (517, 566, 564), (565, 549, 566), (565, 566, 517), (522, 549, 565), (540, 568, 567), (541, 568, 540), (201, 514, 561), (201, 561, 209), (201, 209, 202), (200, 514, 201), (475, 541, 474), (475, 542, 541), (494, 546, 485), (494, 516, 546), (546, 570, 569), (516, 570, 546), (517, 570, 516), (517, 564, 570), (571, 549, 544), (572, 571, 544), (572, 573, 571), (572, 574, 573), (523, 545, 521), (523, 547, 545), (575, 461, 463), (562, 575, 463), (441, 440, 575), (441, 575, 562), (576, 572, 544), (576, 544, 545), (577, 522, 565), (577, 565, 517), (577, 517, 515), (432, 522, 577), (576, 545, 547), (578, 576, 547), (550, 528, 563), (580, 550, 563), (529, 580, 563), (579, 580, 529), (583, 581, 550), (583, 550, 580), (579, 583, 580), (582, 583, 579), (584, 581, 583), (586, 583, 582), (586, 584, 583), (585, 586, 582), (586, 219, 584), (586, 587, 219), (236, 587, 586), (585, 236, 586), (588, 578, 547), (588, 547, 548), (588, 589, 578), (588, 590, 589), (566, 571, 591), (566, 591, 592), (566, 592, 564), (549, 571, 566), (552, 579, 529), (552, 529, 530), (591, 573, 593), (591, 593, 512), (591, 512, 592), (571, 573, 591), (512, 560, 513), (593, 560, 512), (573, 211, 560), (573, 560, 593), (588, 548, 550), (581, 588, 550), (219, 225, 220), (587, 225, 219), (236, 226, 225), (236, 225, 587), (553, 519, 554), (518, 519, 553), (594, 582, 579), (594, 579, 552), (567, 557, 538), (567, 538, 540), (594, 551, 595), (552, 551, 594), (595, 534, 596), (551, 534, 595), (237, 236, 585), (237, 585, 597), (542, 568, 541), (542, 598, 568), (542, 599, 598), (543, 599, 542), (508, 600, 598), (508, 598, 599), (553, 554, 601), (553, 601, 535), (543, 569, 599), (546, 569, 543), (554, 555, 602), (554, 602, 601), (559, 267, 268), (559, 268, 533), (559, 533, 319), (318, 559, 319), (557, 602, 555), (603, 602, 557), (170, 495, 384), (558, 495, 170), (326, 322, 495), (326, 495, 558), (498, 182, 503), (498, 180, 182), (223, 229, 221), (294, 229, 223), (508, 599, 569), (509, 508, 569), (604, 509, 569), (604, 569, 570), (564, 604, 570), (564, 592, 604), (572, 605, 574), (576, 605, 572), (229, 216, 218), (229, 218, 221), (578, 605, 576), (578, 589, 605), (596, 534, 246), (596, 246, 606), (606, 246, 240), (535, 99, 553), (581, 590, 588), (581, 584, 590), (503, 292, 287), (503, 182, 292), (601, 602, 284), (601, 284, 282), (597, 585, 582), (597, 582, 594), (597, 595, 607), (594, 595, 597), (608, 603, 557), (608, 557, 567), (502, 286, 603), (502, 603, 608), (607, 596, 606), (595, 596, 607), (609, 608, 567), (609, 567, 568), (609, 568, 598), (600, 609, 598), (535, 601, 282), (535, 282, 281), (287, 290, 285), (292, 290, 287), (603, 284, 602), (286, 284, 603), (288, 285, 290), (283, 285, 288), (608, 500, 502), (609, 500, 608), (151, 179, 174), (151, 174, 152), (244, 235, 233), (244, 233, 242), (590, 219, 217), (584, 219, 590), (609, 501, 500), (600, 501, 609), (172, 175, 186), (172, 186, 197), (610, 450, 537), (610, 451, 450), (459, 537, 460), (459, 610, 537), (600, 504, 501), (508, 504, 600), (575, 610, 459), (575, 459, 461), (440, 451, 610), (440, 610, 575), (416, 539, 442), (416, 442, 417), (414, 429, 539), (414, 539, 416), (279, 283, 288), (280, 283, 279), (577, 419, 418), (577, 418, 432), (515, 415, 419), (515, 419, 577), (509, 510, 506), (604, 510, 509), (503, 287, 286), (502, 503, 286), (200, 185, 514), (186, 185, 200), (592, 510, 604), (592, 512, 510), (184, 181, 179), (184, 179, 151), (574, 211, 573), (574, 212, 211), (574, 213, 212), (605, 213, 574), (228, 227, 234), (228, 234, 486), (222, 486, 224), (222, 228, 486), (589, 213, 605), (589, 215, 213), (292, 182, 183), (293, 292, 183), (589, 217, 215), (590, 217, 589), (240, 246, 241), (607, 238, 237), (597, 607, 237), (607, 606, 240), (607, 240, 238)])
me_lpo21m.polygons.foreach_set('use_smooth', [True] * 1214)
me_lpo21m.polygons.foreach_set('material_index', [0, 0, 0, 0, 0, 0, 0, 0, 0, 0, 0, 0, 0, 0, 0, 0, 0, 0, 0, 0, 0, 0, 0, 0, 0, 0, 0, 0, 0, 0, 0, 0, 0, 0, 0, 0, 0, 0, 0, 0, 0, 0, 0, 0, 0, 0, 0, 0, 0, 0, 0, 0, 0, 0, 0, 0, 0, 0, 0, 0, 0, 0, 0, 0, 0, 0, 0, 0, 0, 0, 0, 0, 0, 0, 0, 0, 0, 0, 0, 0, 0, 0, 0, 0, 0, 0, 0, 0, 0, 0, 0, 0, 0, 0, 0, 0, 0, 0, 0, 0, 0, 0, 0, 0, 0, 0, 0, 0, 0, 0, 1, 1, 1, 1, 1, 1, 1, 1, 1, 1, 1, 1, 1, 1, 1, 1, 1, 1, 1, 1, 1, 1, 1, 1, 1, 1, 1, 1, 1, 1, 1, 1, 1, 1, 1, 1, 1, 1, 1, 1, 1, 1, 1, 1, 1, 1, 1, 1, 1, 1, 1, 1, 1, 1, 1, 1, 1, 1, 1, 1, 1, 1, 1, 1, 1, 1, 1, 1, 1, 1, 1, 1, 1, 1, 1, 1, 1, 1, 1, 1, 1, 1, 1, 1, 1, 1, 1, 1, 1, 1, 1, 1, 1, 1, 1, 1, 1, 1, 1, 1, 1, 1, 1, 1, 1, 1, 1, 1, 1, 1, 1, 1, 1, 1, 1, 1, 1, 1, 1, 1, 1, 1, 1, 1, 1, 1, 1, 1, 1, 1, 1, 1, 1, 1, 1, 1, 1, 1, 1, 1, 1, 1, 1, 1, 1, 1, 1, 1, 1, 1, 1, 1, 1, 1, 1, 1, 1, 1, 1, 1, 1, 1, 1, 1, 1, 1, 1, 1, 1, 1, 1, 1, 1, 1, 1, 1, 1, 1, 1, 1, 1, 1, 1, 1, 1, 1, 1, 1, 1, 1, 1, 1, 1, 1, 1, 1, 1, 1, 1, 1, 1, 1, 1, 1, 1, 1, 1, 1, 1, 1, 1, 1, 1, 1, 1, 1, 1, 1, 1, 1, 1, 1, 1, 1, 1, 1, 1, 1, 1, 1, 1, 1, 1, 1, 1, 1, 1, 1, 1, 1, 1, 1, 1, 1, 1, 1, 1, 1, 1, 1, 1, 1, 1, 1, 1, 1, 1, 1, 1, 1, 1, 1, 1, 1, 1, 1, 1, 1, 1, 1, 1, 1, 1, 1, 1, 1, 1, 1, 1, 1, 1, 1, 1, 1, 1, 1, 1, 1, 1, 1, 1, 1, 1, 1, 1, 1, 1, 1, 1, 1, 1, 1, 1, 1, 1, 1, 1, 1, 1, 1, 1, 1, 1, 1, 1, 1, 1, 1, 1, 1, 1, 1, 1, 1, 1, 1, 1, 1, 1, 1, 1, 1, 1, 1, 1, 1, 1, 1, 1, 1, 1, 1, 1, 1, 1, 1, 1, 1, 1, 1, 1, 1, 1, 1, 1, 1, 1, 1, 1, 1, 1, 1, 1, 1, 1, 1, 1, 1, 1, 1, 1, 1, 1, 1, 1, 1, 1, 1, 1, 1, 1, 1, 1, 1, 1, 1, 1, 1, 1, 1, 1, 1, 1, 1, 1, 1, 1, 1, 1, 1, 1, 1, 1, 1, 1, 1, 1, 1, 1, 1, 1, 1, 1, 1, 1, 1, 1, 1, 1, 1, 1, 1, 1, 1, 1, 1, 1, 1, 1, 1, 1, 1, 1, 1, 1, 1, 1, 1, 1, 1, 1, 1, 1, 1, 1, 1, 1, 1, 1, 1, 1, 1, 1, 1, 1, 1, 1, 1, 1, 1, 1, 1, 1, 1, 1, 1, 1, 1, 1, 1, 1, 1, 1, 1, 1, 1, 1, 1, 1, 1, 1, 1, 1, 1, 1, 1, 1, 1, 1, 1, 1, 1, 1, 1, 1, 1, 1, 1, 1, 1, 1, 1, 1, 1, 1, 1, 1, 1, 1, 1, 1, 1, 1, 1, 1, 1, 1, 1, 1, 1, 1, 1, 1, 1, 1, 1, 1, 1, 1, 1, 1, 1, 1, 1, 1, 1, 1, 1, 1, 1, 1, 1, 1, 1, 1, 1, 1, 1, 1, 1, 1, 1, 1, 1, 1, 1, 1, 1, 1, 1, 1, 1, 1, 1, 1, 1, 1, 1, 1, 1, 1, 1, 1, 1, 1, 1, 1, 1, 1, 1, 1, 1, 1, 1, 1, 1, 1, 1, 1, 1, 1, 1, 1, 1, 1, 1, 1, 1, 1, 1, 1, 1, 1, 1, 1, 1, 1, 1, 1, 1, 1, 1, 1, 1, 1, 1, 1, 1, 1, 1, 1, 1, 1, 1, 1, 1, 1, 1, 1, 1, 1, 1, 1, 1, 1, 1, 1, 1, 1, 1, 1, 1, 1, 1, 1, 1, 1, 1, 1, 1, 1, 1, 1, 1, 1, 1, 1, 1, 1, 1, 1, 1, 1, 1, 1, 1, 1, 1, 1, 1, 1, 1, 1, 1, 1, 1, 1, 1, 1, 1, 1, 1, 1, 1, 1, 1, 1, 1, 1, 1, 1, 1, 1, 1, 1, 1, 1, 1, 1, 1, 1, 1, 1, 1, 1, 1, 1, 1, 1, 1, 1, 1, 1, 1, 1, 1, 1, 1, 1, 1, 1, 1, 1, 1, 1, 1, 1, 1, 1, 1, 1, 1, 1, 1, 1, 1, 1, 1, 1, 1, 1, 1, 1, 1, 1, 1, 1, 1, 1, 1, 1, 1, 1, 1, 1, 1, 1, 1, 1, 1, 1, 1, 1, 1, 1, 1, 1, 1, 1, 1, 1, 1, 1, 1, 1, 1, 1, 1, 1, 1, 1, 1, 1, 1, 1, 1, 1, 1, 1, 1, 1, 1, 1, 1, 1, 1, 1, 1, 1, 1, 1, 1, 1, 1, 1, 1, 1, 1, 1, 1, 1, 1, 1, 1, 1, 1, 1, 1, 1, 1, 1, 1, 1, 1, 1, 1, 1, 1, 1, 1, 1, 1, 1, 1, 1, 1, 1, 1, 1, 1, 1, 1, 1, 1, 1, 1, 1, 1, 1, 1, 1, 1, 1, 1, 1, 1, 1, 1, 1, 1, 1, 1, 1, 1, 1, 1, 1, 1, 1, 1, 1, 1, 1, 1, 1, 1, 1, 1, 1, 1, 1, 1, 1, 1, 1, 1, 1, 1, 1, 1, 1, 1, 1, 1, 1, 1, 1, 1, 1, 1, 1, 1, 1, 1, 1, 1, 1, 1, 1, 1, 1, 1, 1, 1, 1, 1, 1, 1, 1, 1, 1, 1, 1, 1, 1, 1, 1, 1, 1, 1, 1, 1, 1, 1, 1, 1, 1, 1, 1, 1, 1, 1, 1, 1, 1, 1, 1, 1, 1, 1, 1, 1, 1, 1, 1, 1, 1, 1, 1, 1, 1, 1, 1, 1, 1, 1, 1, 1, 1, 1, 1, 1, 1, 1, 1, 1, 1, 1, 1, 1, 1, 1, 1, 1, 1, 1, 1, 1, 1, 1, 1, 1, 1, 1, 1, 1, 1, 1, 1, 1, 1, 1, 1, 1, 1, 1, 1, 1, 1, 1, 1, 1, 1, 1, 1, 1, 1, 1, 1, 1, 1, 1, 1, 1, 1, 1, 1, 1, 1, 1, 1, 1, 1, 1, 1, 1, 1, 1, 1, 1, 1, 1, 1, 1, 1, 1, 1, 1, 1, 1, 1, 1, 1, 1, 1, 1, 1, 1, 1, 1, 1, 1, 1, 1, 1, 1, 1, 1, 1, 1, 1, 1, 1, 1, 1, 1, 1, 1, 1, 1, 1, 1, 1, 1, 1, 1, 1, 1, 1, 1, 1, 1, 1, 1, 1, 1, 1, 1, 1, 1, 1, 1, 1, 1])
me_lpo21m.materials.append(mat_trunk)
me_lpo21m.materials.append(mat_surface_style_4076)
me_lpo21m.update()

# ---- objects
ob_lpo21m = bpy.data.objects.new('LPo21m', me_lpo21m)

# ---- transforms, parenting, visibility, modifiers, constraints
ob_lpo21m.location = (0.0, 0.0, 0.0)

# ---- collection membership
col_collection.objects.link(ob_lpo21m)

# ---- scene / render settings (as saved in the file)
scene.frame_start = 1; scene.frame_end = 250; scene.frame_set(1)
scene.render.engine = 'BLENDER_EEVEE_NEXT'
scene.render.image_settings.color_mode = 'RGB'
scene.cycles.sampling_pattern = 'TABULATED_SOBOL'
scene.view_settings.view_transform = 'Filmic'
bpy.context.view_layer.update()

# ---- added for rendering (the .blend has no active camera and no usable light): camera, sun
cam_auto = bpy.data.cameras.new('AutoCamera')
cam_auto.lens = 50.0
cam_auto.sensor_width = 36.0
cam_auto.clip_end = 1000.0
ob_auto_camera = bpy.data.objects.new('AutoCamera', cam_auto)
scene.collection.objects.link(ob_auto_camera)
ob_auto_camera.location = (22.8759, -27.4511, 28.8007)
ob_auto_camera.rotation_euler = (1.09748, -7.21219e-08, 0.694738)
scene.camera = ob_auto_camera
light_auto_sun = bpy.data.lights.new('AutoSun', 'SUN')
light_auto_sun.energy = 3.0
light_auto_sun.angle = 0.0523599
ob_auto_sun = bpy.data.objects.new('AutoSun', light_auto_sun)
scene.collection.objects.link(ob_auto_sun)
ob_auto_sun.rotation_euler = (0.872665, 0.174533, 0.523599)
bpy.context.view_layer.update()
